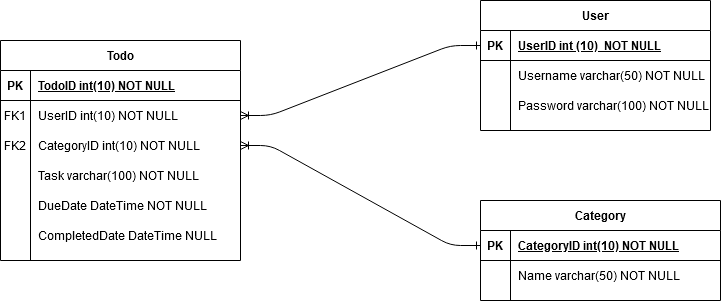

The diagram above was exported from draw.io. Its source (the exported page's mxGraphModel, read from the mxfile embedded in the PNG):
<mxGraphModel dx="1038" dy="585" grid="1" gridSize="10" guides="1" tooltips="1" connect="1" arrows="1" fold="1" page="1" pageScale="1" pageWidth="850" pageHeight="1100" math="0" shadow="0" extFonts="Permanent Marker^https://fonts.googleapis.com/css?family=Permanent+Marker">
  <root>
    <mxCell id="0" />
    <mxCell id="1" parent="0" />
    <mxCell id="KfXOwBFFHcm_h5zq9Zl7-49" value="" style="edgeStyle=entityRelationEdgeStyle;fontSize=12;html=1;endArrow=ERoneToMany;exitX=0;exitY=0.5;exitDx=0;exitDy=0;startArrow=ERone;startFill=0;entryX=1;entryY=0.5;entryDx=0;entryDy=0;" edge="1" parent="1" source="KfXOwBFFHcm_h5zq9Zl7-2" target="KfXOwBFFHcm_h5zq9Zl7-31">
      <mxGeometry width="100" height="100" relative="1" as="geometry">
        <mxPoint x="370" y="350" as="sourcePoint" />
        <mxPoint x="490" y="140" as="targetPoint" />
      </mxGeometry>
    </mxCell>
    <mxCell id="KfXOwBFFHcm_h5zq9Zl7-50" value="" style="edgeStyle=entityRelationEdgeStyle;fontSize=12;html=1;endArrow=ERoneToMany;exitX=0;exitY=0.5;exitDx=0;exitDy=0;startArrow=ERone;startFill=0;" edge="1" parent="1" source="KfXOwBFFHcm_h5zq9Zl7-15" target="KfXOwBFFHcm_h5zq9Zl7-34">
      <mxGeometry width="100" height="100" relative="1" as="geometry">
        <mxPoint x="370" y="350" as="sourcePoint" />
        <mxPoint x="470" y="250" as="targetPoint" />
      </mxGeometry>
    </mxCell>
    <mxCell id="KfXOwBFFHcm_h5zq9Zl7-1" value="User" style="shape=table;startSize=30;container=1;collapsible=1;childLayout=tableLayout;fixedRows=1;rowLines=0;fontStyle=1;align=center;resizeLast=1;" vertex="1" parent="1">
      <mxGeometry x="560" y="80" width="230" height="130" as="geometry" />
    </mxCell>
    <mxCell id="KfXOwBFFHcm_h5zq9Zl7-2" value="" style="shape=partialRectangle;collapsible=0;dropTarget=0;pointerEvents=0;fillColor=none;top=0;left=0;bottom=1;right=0;points=[[0,0.5],[1,0.5]];portConstraint=eastwest;" vertex="1" parent="KfXOwBFFHcm_h5zq9Zl7-1">
      <mxGeometry y="30" width="230" height="30" as="geometry" />
    </mxCell>
    <mxCell id="KfXOwBFFHcm_h5zq9Zl7-3" value="PK" style="shape=partialRectangle;connectable=0;fillColor=none;top=0;left=0;bottom=0;right=0;fontStyle=1;overflow=hidden;" vertex="1" parent="KfXOwBFFHcm_h5zq9Zl7-2">
      <mxGeometry width="30" height="30" as="geometry" />
    </mxCell>
    <mxCell id="KfXOwBFFHcm_h5zq9Zl7-4" value="UserID int (10)  NOT NULL" style="shape=partialRectangle;connectable=0;fillColor=none;top=0;left=0;bottom=0;right=0;align=left;spacingLeft=6;fontStyle=5;overflow=hidden;" vertex="1" parent="KfXOwBFFHcm_h5zq9Zl7-2">
      <mxGeometry x="30" width="200" height="30" as="geometry" />
    </mxCell>
    <mxCell id="KfXOwBFFHcm_h5zq9Zl7-5" value="" style="shape=partialRectangle;collapsible=0;dropTarget=0;pointerEvents=0;fillColor=none;top=0;left=0;bottom=0;right=0;points=[[0,0.5],[1,0.5]];portConstraint=eastwest;" vertex="1" parent="KfXOwBFFHcm_h5zq9Zl7-1">
      <mxGeometry y="60" width="230" height="30" as="geometry" />
    </mxCell>
    <mxCell id="KfXOwBFFHcm_h5zq9Zl7-6" value="" style="shape=partialRectangle;connectable=0;fillColor=none;top=0;left=0;bottom=0;right=0;editable=1;overflow=hidden;" vertex="1" parent="KfXOwBFFHcm_h5zq9Zl7-5">
      <mxGeometry width="30" height="30" as="geometry" />
    </mxCell>
    <mxCell id="KfXOwBFFHcm_h5zq9Zl7-7" value="Username varchar(50) NOT NULL" style="shape=partialRectangle;connectable=0;fillColor=none;top=0;left=0;bottom=0;right=0;align=left;spacingLeft=6;overflow=hidden;" vertex="1" parent="KfXOwBFFHcm_h5zq9Zl7-5">
      <mxGeometry x="30" width="200" height="30" as="geometry" />
    </mxCell>
    <mxCell id="KfXOwBFFHcm_h5zq9Zl7-8" value="" style="shape=partialRectangle;collapsible=0;dropTarget=0;pointerEvents=0;fillColor=none;top=0;left=0;bottom=0;right=0;points=[[0,0.5],[1,0.5]];portConstraint=eastwest;" vertex="1" parent="KfXOwBFFHcm_h5zq9Zl7-1">
      <mxGeometry y="90" width="230" height="30" as="geometry" />
    </mxCell>
    <mxCell id="KfXOwBFFHcm_h5zq9Zl7-9" value="" style="shape=partialRectangle;connectable=0;fillColor=none;top=0;left=0;bottom=0;right=0;editable=1;overflow=hidden;" vertex="1" parent="KfXOwBFFHcm_h5zq9Zl7-8">
      <mxGeometry width="30" height="30" as="geometry" />
    </mxCell>
    <mxCell id="KfXOwBFFHcm_h5zq9Zl7-10" value="Password varchar(100) NOT NULL" style="shape=partialRectangle;connectable=0;fillColor=none;top=0;left=0;bottom=0;right=0;align=left;spacingLeft=6;overflow=hidden;" vertex="1" parent="KfXOwBFFHcm_h5zq9Zl7-8">
      <mxGeometry x="30" width="200" height="30" as="geometry" />
    </mxCell>
    <mxCell id="KfXOwBFFHcm_h5zq9Zl7-14" value="Category" style="shape=table;startSize=30;container=1;collapsible=1;childLayout=tableLayout;fixedRows=1;rowLines=0;fontStyle=1;align=center;resizeLast=1;" vertex="1" parent="1">
      <mxGeometry x="560" y="280" width="240" height="100" as="geometry" />
    </mxCell>
    <mxCell id="KfXOwBFFHcm_h5zq9Zl7-15" value="" style="shape=partialRectangle;collapsible=0;dropTarget=0;pointerEvents=0;fillColor=none;top=0;left=0;bottom=1;right=0;points=[[0,0.5],[1,0.5]];portConstraint=eastwest;" vertex="1" parent="KfXOwBFFHcm_h5zq9Zl7-14">
      <mxGeometry y="30" width="240" height="30" as="geometry" />
    </mxCell>
    <mxCell id="KfXOwBFFHcm_h5zq9Zl7-16" value="PK" style="shape=partialRectangle;connectable=0;fillColor=none;top=0;left=0;bottom=0;right=0;fontStyle=1;overflow=hidden;" vertex="1" parent="KfXOwBFFHcm_h5zq9Zl7-15">
      <mxGeometry width="30" height="30" as="geometry" />
    </mxCell>
    <mxCell id="KfXOwBFFHcm_h5zq9Zl7-17" value="CategoryID int(10) NOT NULL" style="shape=partialRectangle;connectable=0;fillColor=none;top=0;left=0;bottom=0;right=0;align=left;spacingLeft=6;fontStyle=5;overflow=hidden;" vertex="1" parent="KfXOwBFFHcm_h5zq9Zl7-15">
      <mxGeometry x="30" width="210" height="30" as="geometry" />
    </mxCell>
    <mxCell id="KfXOwBFFHcm_h5zq9Zl7-18" value="" style="shape=partialRectangle;collapsible=0;dropTarget=0;pointerEvents=0;fillColor=none;top=0;left=0;bottom=0;right=0;points=[[0,0.5],[1,0.5]];portConstraint=eastwest;" vertex="1" parent="KfXOwBFFHcm_h5zq9Zl7-14">
      <mxGeometry y="60" width="240" height="30" as="geometry" />
    </mxCell>
    <mxCell id="KfXOwBFFHcm_h5zq9Zl7-19" value="" style="shape=partialRectangle;connectable=0;fillColor=none;top=0;left=0;bottom=0;right=0;editable=1;overflow=hidden;" vertex="1" parent="KfXOwBFFHcm_h5zq9Zl7-18">
      <mxGeometry width="30" height="30" as="geometry" />
    </mxCell>
    <mxCell id="KfXOwBFFHcm_h5zq9Zl7-20" value="Name varchar(50) NOT NULL" style="shape=partialRectangle;connectable=0;fillColor=none;top=0;left=0;bottom=0;right=0;align=left;spacingLeft=6;overflow=hidden;" vertex="1" parent="KfXOwBFFHcm_h5zq9Zl7-18">
      <mxGeometry x="30" width="210" height="30" as="geometry" />
    </mxCell>
    <mxCell id="KfXOwBFFHcm_h5zq9Zl7-27" value="Todo" style="shape=table;startSize=30;container=1;collapsible=1;childLayout=tableLayout;fixedRows=1;rowLines=0;fontStyle=1;align=center;resizeLast=1;" vertex="1" parent="1">
      <mxGeometry x="80" y="120" width="240" height="220" as="geometry" />
    </mxCell>
    <mxCell id="KfXOwBFFHcm_h5zq9Zl7-28" value="" style="shape=partialRectangle;collapsible=0;dropTarget=0;pointerEvents=0;fillColor=none;top=0;left=0;bottom=1;right=0;points=[[0,0.5],[1,0.5]];portConstraint=eastwest;" vertex="1" parent="KfXOwBFFHcm_h5zq9Zl7-27">
      <mxGeometry y="30" width="240" height="30" as="geometry" />
    </mxCell>
    <mxCell id="KfXOwBFFHcm_h5zq9Zl7-29" value="PK" style="shape=partialRectangle;connectable=0;fillColor=none;top=0;left=0;bottom=0;right=0;fontStyle=1;overflow=hidden;" vertex="1" parent="KfXOwBFFHcm_h5zq9Zl7-28">
      <mxGeometry width="30" height="30" as="geometry" />
    </mxCell>
    <mxCell id="KfXOwBFFHcm_h5zq9Zl7-30" value="TodoID int(10) NOT NULL" style="shape=partialRectangle;connectable=0;fillColor=none;top=0;left=0;bottom=0;right=0;align=left;spacingLeft=6;fontStyle=5;overflow=hidden;" vertex="1" parent="KfXOwBFFHcm_h5zq9Zl7-28">
      <mxGeometry x="30" width="210" height="30" as="geometry" />
    </mxCell>
    <mxCell id="KfXOwBFFHcm_h5zq9Zl7-31" value="" style="shape=partialRectangle;collapsible=0;dropTarget=0;pointerEvents=0;fillColor=none;top=0;left=0;bottom=0;right=0;points=[[0,0.5],[1,0.5]];portConstraint=eastwest;" vertex="1" parent="KfXOwBFFHcm_h5zq9Zl7-27">
      <mxGeometry y="60" width="240" height="30" as="geometry" />
    </mxCell>
    <mxCell id="KfXOwBFFHcm_h5zq9Zl7-32" value="FK1" style="shape=partialRectangle;connectable=0;fillColor=none;top=0;left=0;bottom=0;right=0;editable=1;overflow=hidden;" vertex="1" parent="KfXOwBFFHcm_h5zq9Zl7-31">
      <mxGeometry width="30" height="30" as="geometry" />
    </mxCell>
    <mxCell id="KfXOwBFFHcm_h5zq9Zl7-33" value="UserID int(10) NOT NULL" style="shape=partialRectangle;connectable=0;fillColor=none;top=0;left=0;bottom=0;right=0;align=left;spacingLeft=6;overflow=hidden;" vertex="1" parent="KfXOwBFFHcm_h5zq9Zl7-31">
      <mxGeometry x="30" width="210" height="30" as="geometry" />
    </mxCell>
    <mxCell id="KfXOwBFFHcm_h5zq9Zl7-34" value="" style="shape=partialRectangle;collapsible=0;dropTarget=0;pointerEvents=0;fillColor=none;top=0;left=0;bottom=0;right=0;points=[[0,0.5],[1,0.5]];portConstraint=eastwest;" vertex="1" parent="KfXOwBFFHcm_h5zq9Zl7-27">
      <mxGeometry y="90" width="240" height="30" as="geometry" />
    </mxCell>
    <mxCell id="KfXOwBFFHcm_h5zq9Zl7-35" value="FK2" style="shape=partialRectangle;connectable=0;fillColor=none;top=0;left=0;bottom=0;right=0;editable=1;overflow=hidden;" vertex="1" parent="KfXOwBFFHcm_h5zq9Zl7-34">
      <mxGeometry width="30" height="30" as="geometry" />
    </mxCell>
    <mxCell id="KfXOwBFFHcm_h5zq9Zl7-36" value="CategoryID int(10) NOT NULL" style="shape=partialRectangle;connectable=0;fillColor=none;top=0;left=0;bottom=0;right=0;align=left;spacingLeft=6;overflow=hidden;" vertex="1" parent="KfXOwBFFHcm_h5zq9Zl7-34">
      <mxGeometry x="30" width="210" height="30" as="geometry" />
    </mxCell>
    <mxCell id="KfXOwBFFHcm_h5zq9Zl7-37" value="" style="shape=partialRectangle;collapsible=0;dropTarget=0;pointerEvents=0;fillColor=none;top=0;left=0;bottom=0;right=0;points=[[0,0.5],[1,0.5]];portConstraint=eastwest;" vertex="1" parent="KfXOwBFFHcm_h5zq9Zl7-27">
      <mxGeometry y="120" width="240" height="30" as="geometry" />
    </mxCell>
    <mxCell id="KfXOwBFFHcm_h5zq9Zl7-38" value="" style="shape=partialRectangle;connectable=0;fillColor=none;top=0;left=0;bottom=0;right=0;editable=1;overflow=hidden;" vertex="1" parent="KfXOwBFFHcm_h5zq9Zl7-37">
      <mxGeometry width="30" height="30" as="geometry" />
    </mxCell>
    <mxCell id="KfXOwBFFHcm_h5zq9Zl7-39" value="Task varchar(100) NOT NULL" style="shape=partialRectangle;connectable=0;fillColor=none;top=0;left=0;bottom=0;right=0;align=left;spacingLeft=6;overflow=hidden;" vertex="1" parent="KfXOwBFFHcm_h5zq9Zl7-37">
      <mxGeometry x="30" width="210" height="30" as="geometry" />
    </mxCell>
    <mxCell id="KfXOwBFFHcm_h5zq9Zl7-40" value="" style="shape=partialRectangle;collapsible=0;dropTarget=0;pointerEvents=0;fillColor=none;top=0;left=0;bottom=0;right=0;points=[[0,0.5],[1,0.5]];portConstraint=eastwest;" vertex="1" parent="KfXOwBFFHcm_h5zq9Zl7-27">
      <mxGeometry y="150" width="240" height="30" as="geometry" />
    </mxCell>
    <mxCell id="KfXOwBFFHcm_h5zq9Zl7-41" value="" style="shape=partialRectangle;connectable=0;fillColor=none;top=0;left=0;bottom=0;right=0;editable=1;overflow=hidden;" vertex="1" parent="KfXOwBFFHcm_h5zq9Zl7-40">
      <mxGeometry width="30" height="30" as="geometry" />
    </mxCell>
    <mxCell id="KfXOwBFFHcm_h5zq9Zl7-42" value="DueDate DateTime NOT NULL" style="shape=partialRectangle;connectable=0;fillColor=none;top=0;left=0;bottom=0;right=0;align=left;spacingLeft=6;overflow=hidden;" vertex="1" parent="KfXOwBFFHcm_h5zq9Zl7-40">
      <mxGeometry x="30" width="210" height="30" as="geometry" />
    </mxCell>
    <mxCell id="KfXOwBFFHcm_h5zq9Zl7-46" value="" style="shape=partialRectangle;collapsible=0;dropTarget=0;pointerEvents=0;fillColor=none;top=0;left=0;bottom=0;right=0;points=[[0,0.5],[1,0.5]];portConstraint=eastwest;" vertex="1" parent="KfXOwBFFHcm_h5zq9Zl7-27">
      <mxGeometry y="180" width="240" height="30" as="geometry" />
    </mxCell>
    <mxCell id="KfXOwBFFHcm_h5zq9Zl7-47" value="" style="shape=partialRectangle;connectable=0;fillColor=none;top=0;left=0;bottom=0;right=0;editable=1;overflow=hidden;" vertex="1" parent="KfXOwBFFHcm_h5zq9Zl7-46">
      <mxGeometry width="30" height="30" as="geometry" />
    </mxCell>
    <mxCell id="KfXOwBFFHcm_h5zq9Zl7-48" value="CompletedDate DateTime NULL" style="shape=partialRectangle;connectable=0;fillColor=none;top=0;left=0;bottom=0;right=0;align=left;spacingLeft=6;overflow=hidden;" vertex="1" parent="KfXOwBFFHcm_h5zq9Zl7-46">
      <mxGeometry x="30" width="210" height="30" as="geometry" />
    </mxCell>
  </root>
</mxGraphModel>